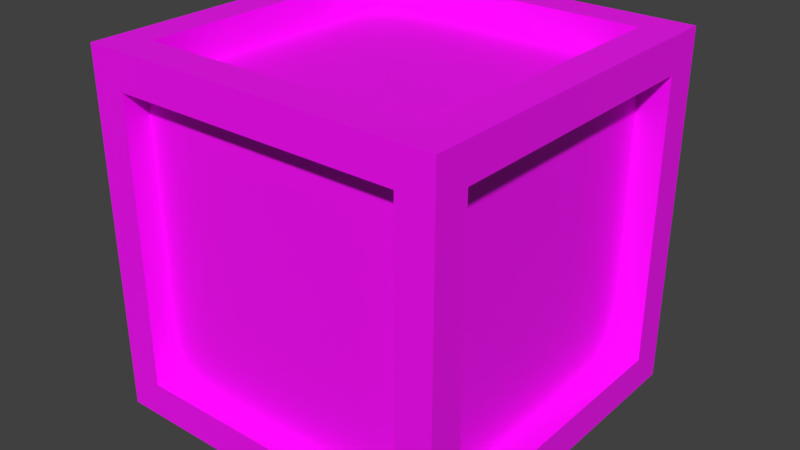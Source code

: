 # Source: door.blend  (saved by Blender 2.83.19; exported with 4.5.12 LTS)
import bpy
from mathutils import Matrix  # noqa: F401  (used for matrix-valued properties, if any)

bpy.ops.wm.read_factory_settings(use_empty=True)
scene = bpy.context.scene
scene.name = 'Scene'

# ---- collections
col_collection_1 = bpy.data.collections.new('Collection 1'); scene.collection.children.link(col_collection_1)

# ---- images (referenced by path relative to the original .blend; pixels are not part of the script)
import os
ASSET_DIR = os.environ.get("B2B_ASSET_DIR", "")  # directory of the original .blend (textures are referenced by path, not embedded)
HERE = os.path.dirname(os.path.abspath(__file__))  # packed textures are extracted next to this script under _unpacked/

def load_image(name, relpath, width, height, colorspace="sRGB"):
    """Load a texture the original file referenced (path relative to the .blend, or extracted next to this script)."""
    p = next((c for c in (os.path.join(HERE, relpath), os.path.join(ASSET_DIR, relpath)) if relpath and os.path.exists(c)), "")
    if p:
        img = bpy.data.images.load(p, check_existing=True)
        img.name = name
    else:  # same state as the original file: an image datablock whose file is absent (Cycles renders it pink)
        img = bpy.data.images.new(name, width, height)
        img.source = "FILE"
        img.filepath = "//" + (relpath or name)
    img.colorspace_settings.name = colorspace
    return img
img_door_png = load_image('door.png', 'door.png', 1024, 1024, 'sRGB')

# ---- materials (node trees are filled in below, after node groups)
mat_material = bpy.data.materials.new('Material')
mat_material.alpha_threshold = 0.0
mat_material.use_transparent_shadow = False
mat_material.preview_render_type = 'CUBE'
mat_material.roughness = 0.5
mat_material.specular_intensity = 0.0

# ---- material node trees
mat_material.use_nodes = True; mat_material.node_tree.nodes.clear()
_N = mat_material.node_tree.nodes; _L = mat_material.node_tree.links
n0 = _N.new('ShaderNodeOutputMaterial'); n0.name = 'Material Output'; n0.location = (300, 300)
n1 = _N.new('ShaderNodeBsdfPrincipled'); n1.name = 'Principled BSDF'; n1.location = (10, 300)
n1.distribution = 'GGX'
n1.subsurface_method = 'BURLEY'
n1.inputs[3].default_value = 1.45
n1.inputs[27].default_value = (0.0, 0.0, 0.0, 1.0)
n1.inputs[28].default_value = 1.0
n2 = _N.new('ShaderNodeTexImage'); n2.name = 'Image Texture'; n2.location = (-280, 280)
n2.image = img_door_png
_L.new(n1.outputs[0], n0.inputs[0])
_L.new(n2.outputs[0], n1.inputs[0])
n0.is_active_output = True

# ---- world
world_world = bpy.data.worlds.new('World'); scene.world = world_world
world_world.color = (0.05088, 0.05088, 0.05088)
world_world.use_sun_shadow = False
world_world.sun_shadow_jitter_overblur = 0.0
world_world.cycles.sampling_method = 'MANUAL'

# ---- meshes
me_cube_001 = bpy.data.meshes.new('Cube.001')
me_cube_001.from_pydata([(-1.0, -0.8239, -0.8239), (-1.0, -0.8239, 0.8239), (-0.8233, 1.0, -0.8233), (-0.8233, 1.0, 0.8233), (1.0, -0.8025, -0.8025), (1.0, -0.8025, 0.8025), (1.0, 0.8025, -0.8025), (1.0, 0.8025, 0.8025), (0.8233, 1.0, 0.8233), (0.8233, 1.0, -0.8233), (0.8023, -1.0, -0.8023), (0.8023, -1.0, 0.8023), (0.831, 0.8025, 0.8025), (0.831, 0.8025, -0.8025), (0.831, -0.8025, -0.8025), (0.831, -0.8025, 0.8025), (-1.0, 0.8239, 0.8239), (-1.0, 0.8239, -0.8239), (0.8256, 0.8256, -1.0), (0.8039, 0.8039, 1.0), (-0.8233, 0.8013, 0.8233), (-0.8233, 0.8013, -0.8233), (0.8233, 0.8013, -0.8233), (0.8233, 0.8013, 0.8233), (-0.8256, 0.8256, -1.0), (-0.8023, -1.0, -0.8023), (-0.8023, -1.0, 0.8023), (-0.8039, 0.8039, 1.0), (-0.8256, -0.8256, -1.0), (-0.8039, -0.8039, 1.0), (0.8039, -0.8039, 1.0), (0.8256, -0.8256, -1.0), (-0.8023, -0.8644, -0.8023), (-0.8023, -0.8644, 0.8023), (0.8023, -0.8644, 0.8023), (0.8023, -0.8644, -0.8023), (-0.8423, 0.8239, -0.8239), (-0.8423, -0.8239, -0.8239), (-0.8423, -0.8239, 0.8239), (-0.8423, 0.8239, 0.8239), (-1.0, -1.0, 1.0), (-1.0, 1.0, 1.0), (1.0, 1.0, 1.0), (1.0, -1.0, 1.0), (-0.8039, -0.8039, 0.8162), (-0.8039, 0.8039, 0.8162), (0.8039, 0.8039, 0.8162), (0.8039, -0.8039, 0.8162), (-1.0, 1.0, -1.0), (-1.0, -1.0, -1.0), (1.0, 1.0, -1.0), (1.0, -1.0, -1.0), (-0.8256, 0.8256, -0.5377), (-0.8256, -0.8256, -0.5377), (0.8256, 0.8256, -0.5377), (0.8256, -0.8256, -0.5377)], [], [(16, 17, 36, 39), (9, 2, 21, 22), (7, 5, 15, 12), (10, 11, 34, 35), (28, 24, 52, 53), (29, 30, 47, 44), (7, 6, 50, 42), (6, 4, 51, 50), (5, 7, 42, 43), (4, 5, 43, 51), (13, 12, 15, 14), (6, 7, 12, 13), (5, 4, 14, 15), (4, 6, 13, 14), (3, 2, 48, 41), (2, 9, 50, 48), (8, 3, 41, 42), (9, 8, 42, 50), (21, 20, 23, 22), (3, 8, 23, 20), (2, 3, 20, 21), (8, 9, 22, 23), (0, 17, 48, 49), (1, 0, 49, 40), (16, 1, 40, 41), (17, 16, 41, 48), (25, 26, 40, 49), (11, 10, 51, 43), (10, 25, 49, 51), (26, 11, 43, 40), (35, 34, 33, 32), (25, 10, 35, 32), (26, 25, 32, 33), (11, 26, 33, 34), (37, 38, 39, 36), (0, 1, 38, 37), (1, 16, 39, 38), (17, 0, 37, 36), (29, 27, 41, 40), (27, 19, 42, 41), (19, 30, 43, 42), (30, 29, 40, 43), (46, 45, 44, 47), (19, 27, 45, 46), (30, 19, 46, 47), (27, 29, 44, 45), (24, 28, 49, 48), (18, 24, 48, 50), (31, 18, 50, 51), (28, 31, 51, 49), (52, 54, 55, 53), (31, 28, 53, 55), (24, 18, 54, 52), (18, 31, 55, 54)])
_uv = me_cube_001.uv_layers.new(name='UVMap')
_uv.uv.foreach_set('vector', [0.08814, 0.9119, 0.08814, 0.08814, 0.08814, 0.08814, 0.08814, 0.9119, 0.08844, 0.08844, 0.9116, 0.08844, 0.9116, 0.08844, 0.08844, 0.08844, 0.09883, 0.09883, 0.9012, 0.09883, 0.9012, 0.09883, 0.09883, 0.09883, 0.09894, 0.9011, 0.09894, 0.09894, 0.09894, 0.09894, 0.09894, 0.9011, 0.0873, 0.9127, 0.0873, 0.0873, 0.0873, 0.0873, 0.0873, 0.9127, 0.9018, 0.9018, 0.09815, 0.9018, 0.09815, 0.9018, 0.9018, 0.9018, 0.09883, 0.09883, 0.09883, 0.9012, 9.998e-05, 0.9999, 0.0001001, 9.998e-05, 0.09883, 0.9012, 0.9012, 0.9012, 0.9999, 0.9999, 9.998e-05, 0.9999, 0.9012, 0.09883, 0.09883, 0.09883, 0.0001001, 9.998e-05, 0.9999, 0.0001001, 0.9012, 0.9012, 0.9012, 0.09883, 0.9999, 0.0001001, 0.9999, 0.9999, 0.09883, 0.9012, 0.09883, 0.09883, 0.9012, 0.09883, 0.9012, 0.9012, 0.09883, 0.9012, 0.09883, 0.09883, 0.09883, 0.09883, 0.09883, 0.9012, 0.9012, 0.09883, 0.9012, 0.9012, 0.9012, 0.9012, 0.9012, 0.09883, 0.9012, 0.9012, 0.09883, 0.9012, 0.09883, 0.9012, 0.9012, 0.9012, 0.9116, 0.9116, 0.9116, 0.08844, 0.9999, 0.0001001, 0.9999, 0.9999, 0.9116, 0.08844, 0.08844, 0.08844, 0.0001001, 9.998e-05, 0.9999, 0.0001001, 0.08844, 0.9116, 0.9116, 0.9116, 0.9999, 0.9999, 9.998e-05, 0.9999, 0.08844, 0.08844, 0.08844, 0.9116, 9.998e-05, 0.9999, 0.0001001, 9.998e-05, 0.9116, 0.08844, 0.9116, 0.9116, 0.08844, 0.9116, 0.08844, 0.08844, 0.9116, 0.9116, 0.08844, 0.9116, 0.08844, 0.9116, 0.9116, 0.9116, 0.9116, 0.08844, 0.9116, 0.9116, 0.9116, 0.9116, 0.9116, 0.08844, 0.08844, 0.9116, 0.08844, 0.08844, 0.08844, 0.08844, 0.08844, 0.9116, 0.9119, 0.08814, 0.08814, 0.08814, 0.0001001, 9.998e-05, 0.9999, 0.0001001, 0.9119, 0.9119, 0.9119, 0.08814, 0.9999, 0.0001001, 0.9999, 0.9999, 0.08814, 0.9119, 0.9119, 0.9119, 0.9999, 0.9999, 9.998e-05, 0.9999, 0.08814, 0.08814, 0.08814, 0.9119, 9.998e-05, 0.9999, 0.0001001, 9.998e-05, 0.9011, 0.9011, 0.9011, 0.09894, 0.9999, 0.0001001, 0.9999, 0.9999, 0.09894, 0.09894, 0.09894, 0.9011, 9.998e-05, 0.9999, 0.0001001, 9.998e-05, 0.09894, 0.9011, 0.9011, 0.9011, 0.9999, 0.9999, 9.998e-05, 0.9999, 0.9011, 0.09894, 0.09894, 0.09894, 0.0001001, 9.998e-05, 0.9999, 0.0001001, 0.09894, 0.9011, 0.09894, 0.09894, 0.9011, 0.09894, 0.9011, 0.9011, 0.9011, 0.9011, 0.09894, 0.9011, 0.09894, 0.9011, 0.9011, 0.9011, 0.9011, 0.09894, 0.9011, 0.9011, 0.9011, 0.9011, 0.9011, 0.09894, 0.09894, 0.09894, 0.9011, 0.09894, 0.9011, 0.09894, 0.09894, 0.09894, 0.9119, 0.08814, 0.9119, 0.9119, 0.08814, 0.9119, 0.08814, 0.08814, 0.9119, 0.08814, 0.9119, 0.9119, 0.9119, 0.9119, 0.9119, 0.08814, 0.9119, 0.9119, 0.08814, 0.9119, 0.08814, 0.9119, 0.9119, 0.9119, 0.08814, 0.08814, 0.9119, 0.08814, 0.9119, 0.08814, 0.08814, 0.08814, 0.9018, 0.9018, 0.9018, 0.09815, 0.9999, 9.998e-05, 0.9999, 0.9999, 0.9018, 0.09815, 0.09815, 0.09815, 9.998e-05, 0.0001003, 0.9999, 9.998e-05, 0.09815, 0.09815, 0.09815, 0.9018, 0.0001001, 0.9999, 9.998e-05, 0.0001003, 0.09815, 0.9018, 0.9018, 0.9018, 0.9999, 0.9999, 0.0001001, 0.9999, 0.09815, 0.09815, 0.9018, 0.09815, 0.9018, 0.9018, 0.09815, 0.9018, 0.09815, 0.09815, 0.9018, 0.09815, 0.9018, 0.09815, 0.09815, 0.09815, 0.09815, 0.9018, 0.09815, 0.09815, 0.09815, 0.09815, 0.09815, 0.9018, 0.9018, 0.09815, 0.9018, 0.9018, 0.9018, 0.9018, 0.9018, 0.09815, 0.0873, 0.0873, 0.0873, 0.9127, 0.0001, 0.9999, 9.998e-05, 0.0001001, 0.9127, 0.0873, 0.0873, 0.0873, 9.998e-05, 0.0001001, 0.9999, 9.998e-05, 0.9127, 0.9127, 0.9127, 0.0873, 0.9999, 9.998e-05, 0.9999, 0.9999, 0.0873, 0.9127, 0.9127, 0.9127, 0.9999, 0.9999, 0.0001, 0.9999, 0.0873, 0.0873, 0.9127, 0.0873, 0.9127, 0.9127, 0.0873, 0.9127, 0.9127, 0.9127, 0.0873, 0.9127, 0.0873, 0.9127, 0.9127, 0.9127, 0.0873, 0.0873, 0.9127, 0.0873, 0.9127, 0.0873, 0.0873, 0.0873, 0.9127, 0.0873, 0.9127, 0.9127, 0.9127, 0.9127, 0.9127, 0.0873])
me_cube_001.materials.append(mat_material)
me_cube_001.use_remesh_fix_poles = True
me_cube_001.use_remesh_preserve_attributes = False
me_cube_001.use_mirror_vertex_groups = False
me_cube_001.update()

# ---- objects
ob_cube = bpy.data.objects.new('Cube', me_cube_001)

# ---- transforms, parenting, visibility, modifiers, constraints
ob_cube.location = (0.5, 0.5, 0.5)
ob_cube.scale = (0.5, 0.5, 0.5)
ob_cube.lineart.crease_threshold = 0.0

# ---- collection membership
scene.collection.objects.link(ob_cube)

# ---- scene / render settings (as saved in the file)
scene.frame_start = 1; scene.frame_end = 250; scene.frame_set(1)
scene.render.engine = 'BLENDER_EEVEE_NEXT'
scene.render.resolution_percentage = 50
scene.render.dither_intensity = 0.0
scene.cycles.use_denoising = False
scene.cycles.samples = 128
scene.cycles.sampling_pattern = 'TABULATED_SOBOL'
scene.cycles.use_adaptive_sampling = False
scene.cycles.use_light_tree = False
scene.cycles.blur_glossy = 0.0
scene.cycles.sample_clamp_indirect = 0.0
scene.view_settings.view_transform = 'Standard'
bpy.context.view_layer.update()

# ---- added for rendering (the .blend has no active camera and no usable light): camera, sun
cam_auto = bpy.data.cameras.new('AutoCamera')
cam_auto.lens = 50.0
cam_auto.sensor_width = 36.0
cam_auto.clip_end = 1000.0
ob_auto_camera = bpy.data.objects.new('AutoCamera', cam_auto)
scene.collection.objects.link(ob_auto_camera)
ob_auto_camera.location = (2.10254, -1.42304, 1.78203)
ob_auto_camera.rotation_euler = (1.09748, -7.21219e-08, 0.694738)
scene.camera = ob_auto_camera
light_auto_sun = bpy.data.lights.new('AutoSun', 'SUN')
light_auto_sun.energy = 3.0
light_auto_sun.angle = 0.0523599
ob_auto_sun = bpy.data.objects.new('AutoSun', light_auto_sun)
scene.collection.objects.link(ob_auto_sun)
ob_auto_sun.rotation_euler = (0.872665, 0.174533, 0.523599)
bpy.context.view_layer.update()
